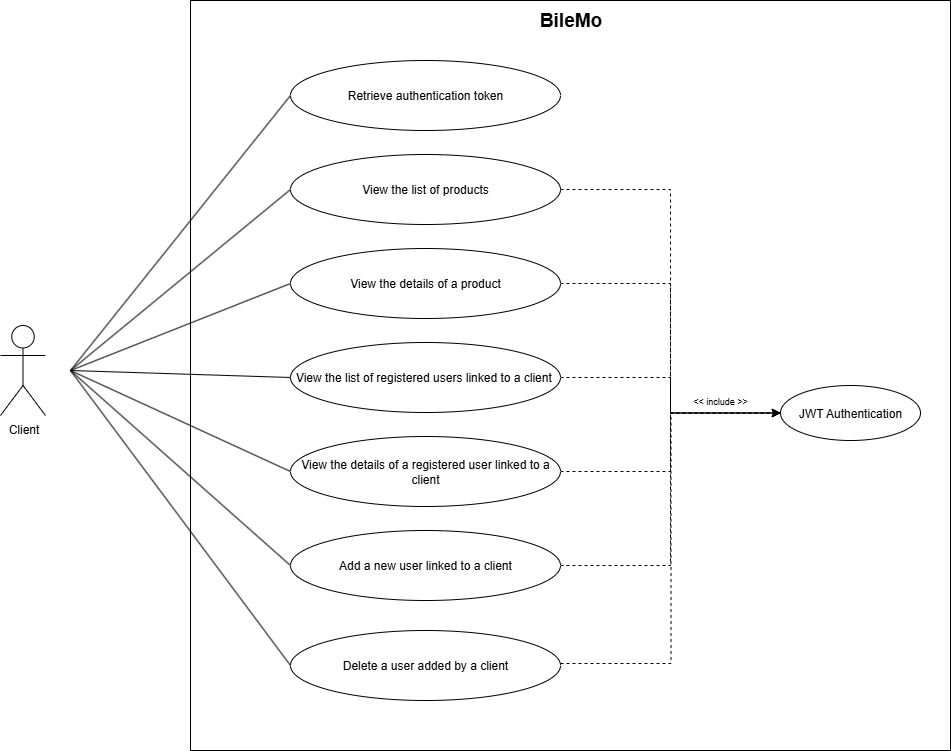

The diagram above was exported from draw.io. Its source (the exported page's mxGraphModel, read from the mxfile embedded in the PNG):
<mxGraphModel dx="1171" dy="669" grid="1" gridSize="10" guides="1" tooltips="1" connect="1" arrows="1" fold="1" page="1" pageScale="1" pageWidth="827" pageHeight="1169" background="#ffffff" math="0" shadow="0">
  <root>
    <mxCell id="0" />
    <mxCell id="1" parent="0" />
    <mxCell id="vTctH_0Y8W_K5zGc_Hfa-7" value="" style="rounded=0;whiteSpace=wrap;html=1;fillColor=none;" parent="1" vertex="1">
      <mxGeometry x="280" y="180" width="760" height="750" as="geometry" />
    </mxCell>
    <mxCell id="RwWE5-iqdBKmGydZhsIL-1" value="Client" style="shape=umlActor;verticalLabelPosition=bottom;verticalAlign=top;html=1;outlineConnect=0;" parent="1" vertex="1">
      <mxGeometry x="90" y="505" width="45" height="90" as="geometry" />
    </mxCell>
    <mxCell id="RwWE5-iqdBKmGydZhsIL-30" value="Retrieve authentication token" style="ellipse;whiteSpace=wrap;html=1;" parent="1" vertex="1">
      <mxGeometry x="380" y="240" width="270" height="70" as="geometry" />
    </mxCell>
    <mxCell id="awl4kiumP1VxNI8N9zHz-24" style="edgeStyle=orthogonalEdgeStyle;rounded=0;orthogonalLoop=1;jettySize=auto;html=1;entryX=0;entryY=0.5;entryDx=0;entryDy=0;dashed=1;" parent="1" source="RwWE5-iqdBKmGydZhsIL-33" target="awl4kiumP1VxNI8N9zHz-7" edge="1">
      <mxGeometry relative="1" as="geometry" />
    </mxCell>
    <mxCell id="RwWE5-iqdBKmGydZhsIL-33" value="View the details of a product" style="ellipse;whiteSpace=wrap;html=1;" parent="1" vertex="1">
      <mxGeometry x="380" y="428" width="270" height="70" as="geometry" />
    </mxCell>
    <mxCell id="RwWE5-iqdBKmGydZhsIL-46" value="View the list of products" style="ellipse;whiteSpace=wrap;html=1;" parent="1" vertex="1">
      <mxGeometry x="380" y="334" width="270" height="70" as="geometry" />
    </mxCell>
    <mxCell id="awl4kiumP1VxNI8N9zHz-25" style="edgeStyle=orthogonalEdgeStyle;rounded=0;orthogonalLoop=1;jettySize=auto;html=1;entryX=0;entryY=0.5;entryDx=0;entryDy=0;dashed=1;" parent="1" source="s_pgwGz01yoUrW9jAl-C-1" target="awl4kiumP1VxNI8N9zHz-7" edge="1">
      <mxGeometry relative="1" as="geometry" />
    </mxCell>
    <mxCell id="s_pgwGz01yoUrW9jAl-C-1" value="View the list of registered users linked to a client&amp;nbsp;" style="ellipse;whiteSpace=wrap;html=1;" parent="1" vertex="1">
      <mxGeometry x="380" y="522" width="270" height="70" as="geometry" />
    </mxCell>
    <mxCell id="awl4kiumP1VxNI8N9zHz-26" style="edgeStyle=orthogonalEdgeStyle;rounded=0;orthogonalLoop=1;jettySize=auto;html=1;dashed=1;" parent="1" source="s_pgwGz01yoUrW9jAl-C-3" target="awl4kiumP1VxNI8N9zHz-7" edge="1">
      <mxGeometry relative="1" as="geometry" />
    </mxCell>
    <mxCell id="s_pgwGz01yoUrW9jAl-C-3" value="View the details of a registered user linked to a client" style="ellipse;whiteSpace=wrap;html=1;" parent="1" vertex="1">
      <mxGeometry x="380" y="616" width="270" height="70" as="geometry" />
    </mxCell>
    <mxCell id="awl4kiumP1VxNI8N9zHz-27" style="edgeStyle=orthogonalEdgeStyle;rounded=0;orthogonalLoop=1;jettySize=auto;html=1;entryX=0;entryY=0.5;entryDx=0;entryDy=0;dashed=1;" parent="1" source="s_pgwGz01yoUrW9jAl-C-6" target="awl4kiumP1VxNI8N9zHz-7" edge="1">
      <mxGeometry relative="1" as="geometry" />
    </mxCell>
    <mxCell id="s_pgwGz01yoUrW9jAl-C-6" value="Add a new user linked to a client" style="ellipse;whiteSpace=wrap;html=1;" parent="1" vertex="1">
      <mxGeometry x="380" y="710" width="270" height="70" as="geometry" />
    </mxCell>
    <mxCell id="awl4kiumP1VxNI8N9zHz-6" value="&lt;font style=&quot;font-size: 19px;&quot;&gt;&lt;b&gt;BileMo&lt;/b&gt;&lt;/font&gt;" style="text;html=1;align=center;verticalAlign=middle;resizable=0;points=[];autosize=1;strokeColor=none;fillColor=none;" parent="1" vertex="1">
      <mxGeometry x="615" y="180" width="90" height="40" as="geometry" />
    </mxCell>
    <mxCell id="awl4kiumP1VxNI8N9zHz-7" value="JWT Authentication" style="ellipse;whiteSpace=wrap;html=1;" parent="1" vertex="1">
      <mxGeometry x="870" y="565" width="140" height="55" as="geometry" />
    </mxCell>
    <mxCell id="awl4kiumP1VxNI8N9zHz-28" value="&lt;font style=&quot;font-size: 9px;&quot;&gt;&amp;lt;&amp;lt; include &amp;gt;&amp;gt;&lt;/font&gt;" style="text;html=1;align=center;verticalAlign=middle;whiteSpace=wrap;rounded=0;" parent="1" vertex="1">
      <mxGeometry x="780" y="565" width="60" height="30" as="geometry" />
    </mxCell>
    <mxCell id="awl4kiumP1VxNI8N9zHz-29" value="" style="endArrow=none;html=1;rounded=0;entryX=0;entryY=0.5;entryDx=0;entryDy=0;" parent="1" target="RwWE5-iqdBKmGydZhsIL-30" edge="1">
      <mxGeometry width="50" height="50" relative="1" as="geometry">
        <mxPoint x="160" y="550" as="sourcePoint" />
        <mxPoint x="280" y="330" as="targetPoint" />
      </mxGeometry>
    </mxCell>
    <mxCell id="awl4kiumP1VxNI8N9zHz-31" value="" style="endArrow=none;html=1;rounded=0;entryX=0;entryY=0.5;entryDx=0;entryDy=0;" parent="1" target="RwWE5-iqdBKmGydZhsIL-46" edge="1">
      <mxGeometry width="50" height="50" relative="1" as="geometry">
        <mxPoint x="160" y="550" as="sourcePoint" />
        <mxPoint x="390" y="285" as="targetPoint" />
      </mxGeometry>
    </mxCell>
    <mxCell id="awl4kiumP1VxNI8N9zHz-32" value="" style="endArrow=none;html=1;rounded=0;entryX=0;entryY=0.5;entryDx=0;entryDy=0;" parent="1" target="RwWE5-iqdBKmGydZhsIL-33" edge="1">
      <mxGeometry width="50" height="50" relative="1" as="geometry">
        <mxPoint x="160" y="550" as="sourcePoint" />
        <mxPoint x="400" y="295" as="targetPoint" />
      </mxGeometry>
    </mxCell>
    <mxCell id="awl4kiumP1VxNI8N9zHz-33" value="" style="endArrow=none;html=1;rounded=0;entryX=0;entryY=0.5;entryDx=0;entryDy=0;" parent="1" target="s_pgwGz01yoUrW9jAl-C-1" edge="1">
      <mxGeometry width="50" height="50" relative="1" as="geometry">
        <mxPoint x="160" y="550" as="sourcePoint" />
        <mxPoint x="390" y="485" as="targetPoint" />
      </mxGeometry>
    </mxCell>
    <mxCell id="awl4kiumP1VxNI8N9zHz-34" value="" style="endArrow=none;html=1;rounded=0;entryX=0;entryY=0.5;entryDx=0;entryDy=0;" parent="1" target="s_pgwGz01yoUrW9jAl-C-3" edge="1">
      <mxGeometry width="50" height="50" relative="1" as="geometry">
        <mxPoint x="160" y="550" as="sourcePoint" />
        <mxPoint x="390" y="575" as="targetPoint" />
      </mxGeometry>
    </mxCell>
    <mxCell id="awl4kiumP1VxNI8N9zHz-35" value="" style="endArrow=none;html=1;rounded=0;entryX=0;entryY=0.5;entryDx=0;entryDy=0;" parent="1" target="s_pgwGz01yoUrW9jAl-C-6" edge="1">
      <mxGeometry width="50" height="50" relative="1" as="geometry">
        <mxPoint x="160" y="550" as="sourcePoint" />
        <mxPoint x="390" y="665" as="targetPoint" />
      </mxGeometry>
    </mxCell>
    <mxCell id="vTctH_0Y8W_K5zGc_Hfa-3" value="Delete a user added by a client" style="ellipse;whiteSpace=wrap;html=1;" parent="1" vertex="1">
      <mxGeometry x="380" y="810" width="270" height="70" as="geometry" />
    </mxCell>
    <mxCell id="vTctH_0Y8W_K5zGc_Hfa-4" style="edgeStyle=orthogonalEdgeStyle;rounded=0;orthogonalLoop=1;jettySize=auto;html=1;dashed=1;entryX=0;entryY=0.5;entryDx=0;entryDy=0;" parent="1" target="awl4kiumP1VxNI8N9zHz-7" edge="1">
      <mxGeometry relative="1" as="geometry">
        <mxPoint x="650" y="843" as="sourcePoint" />
        <mxPoint x="760" y="750" as="targetPoint" />
      </mxGeometry>
    </mxCell>
    <mxCell id="vTctH_0Y8W_K5zGc_Hfa-5" style="edgeStyle=orthogonalEdgeStyle;rounded=0;orthogonalLoop=1;jettySize=auto;html=1;dashed=1;exitX=1;exitY=0.5;exitDx=0;exitDy=0;entryX=0;entryY=0.5;entryDx=0;entryDy=0;" parent="1" source="RwWE5-iqdBKmGydZhsIL-46" target="awl4kiumP1VxNI8N9zHz-7" edge="1">
      <mxGeometry relative="1" as="geometry">
        <mxPoint x="790" y="498" as="sourcePoint" />
        <mxPoint x="870" y="590" as="targetPoint" />
      </mxGeometry>
    </mxCell>
    <mxCell id="vTctH_0Y8W_K5zGc_Hfa-6" value="" style="endArrow=none;html=1;rounded=0;entryX=0;entryY=0.5;entryDx=0;entryDy=0;" parent="1" target="vTctH_0Y8W_K5zGc_Hfa-3" edge="1">
      <mxGeometry width="50" height="50" relative="1" as="geometry">
        <mxPoint x="160" y="550" as="sourcePoint" />
        <mxPoint x="300" y="860" as="targetPoint" />
      </mxGeometry>
    </mxCell>
  </root>
</mxGraphModel>